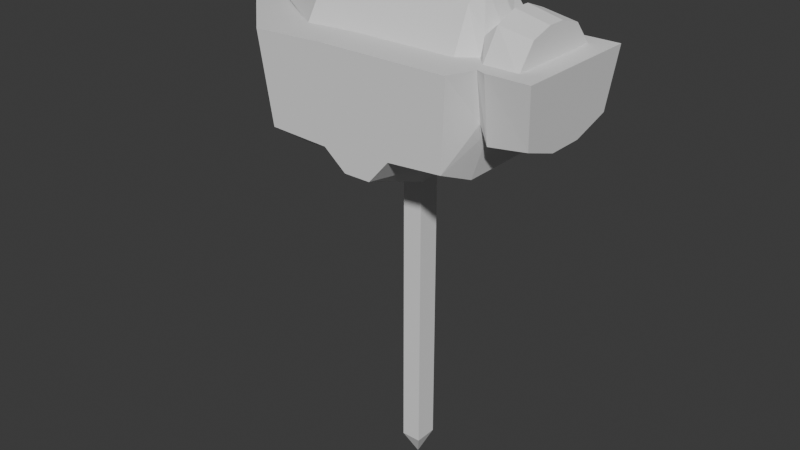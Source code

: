 # Source: hammer.blend  (saved by Blender 4.2.66; exported with 4.5.12 LTS)
import bpy
from mathutils import Matrix  # noqa: F401  (used for matrix-valued properties, if any)

bpy.ops.wm.read_factory_settings(use_empty=True)
scene = bpy.context.scene
scene.name = 'Scene'

# ---- collections
col_collection = bpy.data.collections.new('Collection'); scene.collection.children.link(col_collection)

# ---- world
world_world = bpy.data.worlds.new('World'); scene.world = world_world
world_world.use_nodes = True; world_world.node_tree.nodes.clear()
_N = world_world.node_tree.nodes; _L = world_world.node_tree.links
n0 = _N.new('ShaderNodeOutputWorld'); n0.name = 'World Output'; n0.location = (300, 300)
n1 = _N.new('ShaderNodeBackground'); n1.name = 'Background'; n1.location = (10, 300)
n1.inputs[0].default_value = (0.05088, 0.05088, 0.05088, 1.0)
_L.new(n1.outputs[0], n0.inputs[0])
n0.is_active_output = True
world_world.color = (0.05088, 0.05088, 0.05088)
world_world.sun_shadow_jitter_overblur = 0.0

# ---- meshes
me_cube_001 = bpy.data.meshes.new('Cube.001')
me_cube_001.from_pydata([(-0.2785, -0.2615, 0.07329), (-0.6004, 0.0, 0.3158), (-0.2785, 0.2615, 0.07329), (0.4377, -0.05387, 0.1273), (0.4569, -0.1925, 0.3371), (0.4377, 0.05387, 0.1273), (0.4569, 0.1925, 0.3371), (-0.4781, 0.0, 0.3292), (0.3943, -0.1504, 0.3292), (0.3922, -0.02667, 0.4203), (0.3943, 0.1504, 0.3292), (0.3922, 0.02667, 0.4203), (0.2941, 0.1504, 0.3292), (0.2605, 0.1104, 0.3292), (0.2122, 0.1504, 0.3292), (-0.2513, 0.1504, 0.3296), (-0.2274, 0.02667, 0.5), (0.2092, 0.02667, 0.4851), (0.2588, 0.02667, 0.4003), (0.2941, 0.02667, 0.4429), (-0.2513, -0.1504, 0.3296), (0.2122, -0.1504, 0.3292), (0.2605, -0.1104, 0.3292), (0.2941, -0.1504, 0.3292), (0.2941, -0.02667, 0.4429), (0.2588, -0.02667, 0.4003), (0.2092, -0.02667, 0.4851), (-0.2274, -0.02667, 0.5), (0.3927, 0.09206, 0.4007), (0.3927, -0.09206, 0.4007), (0.2941, -0.09206, 0.4184), (0.2592, -0.09206, 0.385), (0.2099, -0.09206, 0.4515), (-0.2326, -0.09206, 0.4633), (-0.2326, 0.09206, 0.4633), (0.2099, 0.09206, 0.4515), (0.2592, 0.09206, 0.385), (0.2941, 0.09206, 0.4184), (0.327, 0.05387, 0.1081), (0.2965, 0.1142, 0.1641), (0.2667, 0.1383, 0.03822), (-0.2607, 0.1383, -0.0111), (-0.324, 0.2615, 0.3283), (0.2763, 0.2615, 0.3371), (0.3046, 0.1832, 0.3371), (0.3321, 0.1925, 0.3371), (-0.2607, -0.1383, -0.0111), (0.2667, -0.1383, 0.03822), (0.2965, -0.1142, 0.1641), (0.327, -0.05387, 0.1081), (0.3321, -0.1925, 0.3371), (0.3046, -0.1832, 0.3371), (0.2763, -0.2615, 0.3371), (-0.324, -0.2615, 0.3283), (0.1076, 0.1383, 0.02276), (0.0472, 0.0499, -0.06189), (-0.03236, 0.0499, -0.06189), (-0.09941, 0.1383, 0.005095), (-0.09941, 0.2615, 0.3371), (-0.03236, 0.2615, 0.3371), (0.0472, 0.2615, 0.3371), (0.1062, 0.2615, 0.3371), (-0.09941, -0.1383, 0.005095), (-0.03236, -0.0499, -0.06189), (0.0472, -0.0499, -0.06189), (0.1076, -0.1383, 0.02276), (0.1062, -0.2615, 0.3371), (0.0472, -0.2615, 0.3371), (-0.03236, -0.2615, 0.3371), (-0.09941, -0.2615, 0.3371), (0.4413, 0.1652, 0.1658), (0.4413, -0.1652, 0.1658), (0.3279, -0.1652, 0.1502), (0.298, -0.1527, 0.1959), (0.2684, -0.2615, 0.09309), (0.2684, 0.2615, 0.09309), (0.298, 0.1527, 0.1959), (0.3279, 0.1652, 0.1502), (-0.09941, 0.2615, 0.06605), (-0.03236, 0.2615, 0.01136), (0.0472, 0.2615, 0.01136), (0.1074, 0.2615, 0.08047), (0.1074, -0.2615, 0.08047), (0.0472, -0.2615, 0.01136), (-0.03236, -0.2615, 0.01136), (-0.09941, -0.2615, 0.06605), (0.02927, -0.03416, -0.927), (0.02927, -0.03416, -0.05365), (0.02927, 0.03416, -0.927), (0.02927, 0.03416, -0.05365), (-0.02927, -0.03416, -0.927), (-0.02927, -0.03416, -0.05365), (-0.02927, 0.03416, -0.927), (-0.02927, 0.03416, -0.05365), (-4.848e-17, 0.0, -0.9977)], [], [(77, 45, 6, 70), (70, 6, 4, 71), (0, 53, 1), (38, 5, 3, 49), (42, 1, 53), (37, 19, 11, 28), (28, 11, 9, 29), (33, 27, 7), (12, 10, 8, 23), (16, 7, 27), (11, 19, 24, 9), (19, 18, 25, 24), (18, 17, 26, 25), (17, 16, 27, 26), (7, 15, 20), (15, 14, 21, 20), (14, 13, 22, 21), (13, 12, 23, 22), (29, 9, 24, 30), (30, 24, 25, 31), (31, 25, 26, 32), (32, 26, 27, 33), (7, 16, 34), (34, 16, 17, 35), (35, 17, 18, 36), (36, 18, 19, 37), (13, 36, 37, 12), (14, 35, 36, 13), (15, 34, 35, 14), (7, 34, 15), (21, 32, 33, 20), (22, 31, 32, 21), (23, 30, 31, 22), (8, 29, 30, 23), (20, 33, 7), (10, 28, 29, 8), (12, 37, 28, 10), (6, 45, 50, 4), (45, 44, 51, 50), (44, 43, 52, 51), (58, 42, 53, 69), (2, 41, 46, 0), (54, 40, 47, 65), (40, 39, 48, 47), (39, 38, 49, 48), (71, 4, 50, 72), (72, 50, 51, 73), (73, 51, 52, 74), (85, 69, 53, 0), (1, 42, 2), (81, 61, 43, 75), (75, 43, 44, 76), (76, 44, 45, 77), (2, 42, 58, 78), (78, 58, 59, 79), (79, 59, 60, 80), (80, 60, 61, 81), (74, 52, 66, 82), (82, 66, 67, 83), (83, 67, 68, 84), (84, 68, 69, 85), (41, 57, 62, 46), (57, 56, 63, 62), (56, 55, 64, 63), (55, 54, 65, 64), (43, 61, 66, 52), (61, 60, 67, 66), (60, 59, 68, 67), (59, 58, 69, 68), (63, 84, 85, 62), (64, 83, 84, 63), (65, 82, 83, 64), (47, 74, 82, 65), (55, 80, 81, 54), (56, 79, 80, 55), (57, 78, 79, 56), (41, 2, 78, 57), (39, 76, 77, 38), (40, 75, 76, 39), (54, 81, 75, 40), (62, 85, 0, 46), (48, 73, 74, 47), (49, 72, 73, 48), (3, 71, 72, 49), (5, 70, 71, 3), (38, 77, 70, 5), (0, 1, 2), (86, 87, 89, 88), (88, 89, 93, 92), (92, 93, 91, 90), (90, 91, 87, 86), (88, 92, 94), (93, 89, 87, 91), (86, 88, 94), (92, 90, 94), (90, 86, 94)])
_uv = me_cube_001.uv_layers.new(name='UVMap')
_uv.uv.foreach_set('vector', [0.4209, 0.45, 0.625, 0.45, 0.625, 0.5, 0.4209, 0.5, 0.4209, 0.5, 0.625, 0.5, 0.625, 0.75, 0.4209, 0.75, 0.4209, 0.95, 0.625, 0.95, 0.4209, 1.0, 0.325, 0.5, 0.375, 0.5, 0.375, 0.75, 0.325, 0.75, 0.825, 0.5, 0.875, 0.75, 0.825, 0.75, 0.5712, 0.45, 0.625, 0.45, 0.625, 0.5, 0.5712, 0.5, 0.5712, 0.5, 0.625, 0.5, 0.625, 0.75, 0.5712, 0.75, 0.5712, 0.95, 0.625, 0.95, 0.5712, 1.0, 0.325, 0.5, 0.375, 0.5, 0.375, 0.75, 0.325, 0.75, 0.825, 0.5, 0.875, 0.75, 0.825, 0.75, 0.625, 0.5, 0.675, 0.5, 0.675, 0.75, 0.625, 0.75, 0.675, 0.5, 0.725, 0.5, 0.725, 0.75, 0.675, 0.75, 0.725, 0.5, 0.775, 0.5, 0.775, 0.75, 0.725, 0.75, 0.775, 0.5, 0.825, 0.5, 0.825, 0.75, 0.775, 0.75, 0.125, 0.5, 0.175, 0.5, 0.175, 0.75, 0.175, 0.5, 0.225, 0.5, 0.225, 0.75, 0.175, 0.75, 0.225, 0.5, 0.275, 0.5, 0.275, 0.75, 0.225, 0.75, 0.275, 0.5, 0.325, 0.5, 0.325, 0.75, 0.275, 0.75, 0.5712, 0.75, 0.625, 0.75, 0.625, 0.8, 0.5712, 0.8, 0.5712, 0.8, 0.625, 0.8, 0.625, 0.85, 0.5712, 0.85, 0.5712, 0.85, 0.625, 0.85, 0.625, 0.9, 0.5712, 0.9, 0.5712, 0.9, 0.625, 0.9, 0.625, 0.95, 0.5712, 0.95, 0.625, 0.25, 0.625, 0.3, 0.5712, 0.3, 0.5712, 0.3, 0.625, 0.3, 0.625, 0.35, 0.5712, 0.35, 0.5712, 0.35, 0.625, 0.35, 0.625, 0.4, 0.5712, 0.4, 0.5712, 0.4, 0.625, 0.4, 0.625, 0.45, 0.5712, 0.45, 0.375, 0.4, 0.5712, 0.4, 0.5712, 0.45, 0.375, 0.45, 0.375, 0.35, 0.5712, 0.35, 0.5712, 0.4, 0.375, 0.4, 0.375, 0.3, 0.5712, 0.3, 0.5712, 0.35, 0.375, 0.35, 0.5712, 0.25, 0.5712, 0.3, 0.375, 0.3, 0.375, 0.9, 0.5712, 0.9, 0.5712, 0.95, 0.375, 0.95, 0.375, 0.85, 0.5712, 0.85, 0.5712, 0.9, 0.375, 0.9, 0.375, 0.8, 0.5712, 0.8, 0.5712, 0.85, 0.375, 0.85, 0.375, 0.75, 0.5712, 0.75, 0.5712, 0.8, 0.375, 0.8, 0.375, 0.95, 0.5712, 0.95, 0.375, 1.0, 0.375, 0.5, 0.5712, 0.5, 0.5712, 0.75, 0.375, 0.75, 0.375, 0.45, 0.5712, 0.45, 0.5712, 0.5, 0.375, 0.5, 0.625, 0.5, 0.675, 0.5, 0.675, 0.75, 0.625, 0.75, 0.675, 0.5, 0.725, 0.5, 0.725, 0.75, 0.675, 0.75, 0.725, 0.5, 0.775, 0.5, 0.775, 0.75, 0.725, 0.75, 0.815, 0.5, 0.825, 0.5, 0.825, 0.75, 0.815, 0.75, 0.125, 0.5, 0.175, 0.5, 0.175, 0.75, 0.125, 0.75, 0.215, 0.5, 0.225, 0.5, 0.225, 0.75, 0.215, 0.75, 0.225, 0.5, 0.275, 0.5, 0.275, 0.75, 0.225, 0.75, 0.275, 0.5, 0.325, 0.5, 0.325, 0.75, 0.275, 0.75, 0.4209, 0.75, 0.625, 0.75, 0.625, 0.8, 0.4209, 0.8, 0.4209, 0.8, 0.625, 0.8, 0.625, 0.85, 0.4209, 0.85, 0.4209, 0.85, 0.625, 0.85, 0.625, 0.9, 0.4209, 0.9, 0.4209, 0.94, 0.625, 0.94, 0.625, 0.95, 0.4209, 0.95, 0.625, 0.25, 0.625, 0.3, 0.4209, 0.3, 0.4209, 0.34, 0.625, 0.34, 0.625, 0.35, 0.4209, 0.35, 0.4209, 0.35, 0.625, 0.35, 0.625, 0.4, 0.4209, 0.4, 0.4209, 0.4, 0.625, 0.4, 0.625, 0.45, 0.4209, 0.45, 0.4209, 0.3, 0.625, 0.3, 0.625, 0.31, 0.4209, 0.31, 0.4209, 0.31, 0.625, 0.31, 0.625, 0.32, 0.4209, 0.32, 0.4209, 0.32, 0.625, 0.32, 0.625, 0.33, 0.4209, 0.33, 0.4209, 0.33, 0.625, 0.33, 0.625, 0.34, 0.4209, 0.34, 0.4209, 0.9, 0.625, 0.9, 0.625, 0.91, 0.4209, 0.91, 0.4209, 0.91, 0.625, 0.91, 0.625, 0.92, 0.4209, 0.92, 0.4209, 0.92, 0.625, 0.92, 0.625, 0.93, 0.4209, 0.93, 0.4209, 0.93, 0.625, 0.93, 0.625, 0.94, 0.4209, 0.94, 0.175, 0.5, 0.185, 0.5, 0.185, 0.75, 0.175, 0.75, 0.185, 0.5, 0.195, 0.5, 0.195, 0.75, 0.185, 0.75, 0.195, 0.5, 0.205, 0.5, 0.205, 0.75, 0.195, 0.75, 0.205, 0.5, 0.215, 0.5, 0.215, 0.75, 0.205, 0.75, 0.775, 0.5, 0.785, 0.5, 0.785, 0.75, 0.775, 0.75, 0.785, 0.5, 0.795, 0.5, 0.795, 0.75, 0.785, 0.75, 0.795, 0.5, 0.805, 0.5, 0.805, 0.75, 0.795, 0.75, 0.805, 0.5, 0.815, 0.5, 0.815, 0.75, 0.805, 0.75, 0.375, 0.93, 0.4209, 0.93, 0.4209, 0.94, 0.375, 0.94, 0.375, 0.92, 0.4209, 0.92, 0.4209, 0.93, 0.375, 0.93, 0.375, 0.91, 0.4209, 0.91, 0.4209, 0.92, 0.375, 0.92, 0.375, 0.9, 0.4209, 0.9, 0.4209, 0.91, 0.375, 0.91, 0.375, 0.33, 0.4209, 0.33, 0.4209, 0.34, 0.375, 0.34, 0.375, 0.32, 0.4209, 0.32, 0.4209, 0.33, 0.375, 0.33, 0.375, 0.31, 0.4209, 0.31, 0.4209, 0.32, 0.375, 0.32, 0.375, 0.3, 0.4209, 0.3, 0.4209, 0.31, 0.375, 0.31, 0.375, 0.4, 0.4209, 0.4, 0.4209, 0.45, 0.375, 0.45, 0.375, 0.35, 0.4209, 0.35, 0.4209, 0.4, 0.375, 0.4, 0.375, 0.34, 0.4209, 0.34, 0.4209, 0.35, 0.375, 0.35, 0.375, 0.94, 0.4209, 0.94, 0.4209, 0.95, 0.375, 0.95, 0.375, 0.85, 0.4209, 0.85, 0.4209, 0.9, 0.375, 0.9, 0.375, 0.8, 0.4209, 0.8, 0.4209, 0.85, 0.375, 0.85, 0.375, 0.75, 0.4209, 0.75, 0.4209, 0.8, 0.375, 0.8, 0.375, 0.5, 0.4209, 0.5, 0.4209, 0.75, 0.375, 0.75, 0.375, 0.45, 0.4209, 0.45, 0.4209, 0.5, 0.375, 0.5, 0.375, 0.0, 0.4209, 0.25, 0.375, 0.25, 0.375, 0.0, 0.625, 0.0, 0.625, 0.25, 0.375, 0.25, 0.375, 0.25, 0.625, 0.25, 0.625, 0.5, 0.375, 0.5, 0.375, 0.5, 0.625, 0.5, 0.625, 0.75, 0.375, 0.75, 0.375, 0.75, 0.625, 0.75, 0.625, 1.0, 0.375, 1.0, 0.375, 0.25, 0.375, 0.5, 0.375, 0.25, 0.625, 0.5, 0.875, 0.5, 0.875, 0.75, 0.625, 0.75, 0.375, 0.0, 0.375, 0.25, 0.375, 0.0, 0.375, 0.5, 0.375, 0.75, 0.375, 0.5, 0.375, 0.75, 0.375, 1.0, 0.375, 0.75])
me_cube_001.update()

# ---- objects
ob_empty = bpy.data.objects.new('Empty', None)
ob_empty_001 = bpy.data.objects.new('Empty.001', None)
ob_empty_002 = bpy.data.objects.new('Empty.002', None)
ob_hammer = bpy.data.objects.new('hammer', me_cube_001)

# ---- transforms, parenting, visibility, modifiers, constraints
ob_empty.location = (-0.252, 4.0, 0.7919)
ob_empty.rotation_euler = (1.571, -2.04, 2.649e-07)
ob_empty.scale = (1.204, 1.204, 1.204)
ob_empty.empty_display_type = 'IMAGE'
ob_empty.empty_display_size = 5.0
ob_empty_001.location = (-4.0, 0.2978, 1.766)
ob_empty_001.rotation_euler = (1.571, 0.0, 1.571)
ob_empty_001.scale = (1.113, 1.113, 1.113)
ob_empty_001.empty_display_type = 'IMAGE'
ob_empty_001.empty_display_size = 5.0
ob_empty_002.location = (-0.07231, 3.0, 0.7718)
ob_empty_002.rotation_euler = (1.571, 0.0, 0.0)
ob_empty_002.scale = (0.309, 0.309, 0.309)
ob_empty_002.empty_display_type = 'IMAGE'
ob_empty_002.empty_display_size = 5.0
ob_hammer.location = (0.0, 0.0, 1.0)

# ---- collection membership
col_collection.objects.link(ob_empty)
col_collection.objects.link(ob_empty_001)
col_collection.objects.link(ob_empty_002)
col_collection.objects.link(ob_hammer)

# ---- scene / render settings (as saved in the file)
scene.frame_start = 1; scene.frame_end = 250; scene.frame_set(1)
scene.render.engine = 'BLENDER_EEVEE_NEXT'
bpy.context.view_layer.update()

# ---- added for rendering (the .blend has no active camera and no usable light): camera, sun
cam_auto = bpy.data.cameras.new('AutoCamera')
cam_auto.lens = 50.0
cam_auto.sensor_width = 36.0
cam_auto.clip_end = 1000.0
ob_auto_camera = bpy.data.objects.new('AutoCamera', cam_auto)
scene.collection.objects.link(ob_auto_camera)
ob_auto_camera.location = (1.69207, -2.11656, 2.16219)
ob_auto_camera.rotation_euler = (1.09748, -7.21219e-08, 0.694738)
scene.camera = ob_auto_camera
light_auto_sun = bpy.data.lights.new('AutoSun', 'SUN')
light_auto_sun.energy = 3.0
light_auto_sun.angle = 0.0523599
ob_auto_sun = bpy.data.objects.new('AutoSun', light_auto_sun)
scene.collection.objects.link(ob_auto_sun)
ob_auto_sun.rotation_euler = (0.872665, 0.174533, 0.523599)
bpy.context.view_layer.update()
